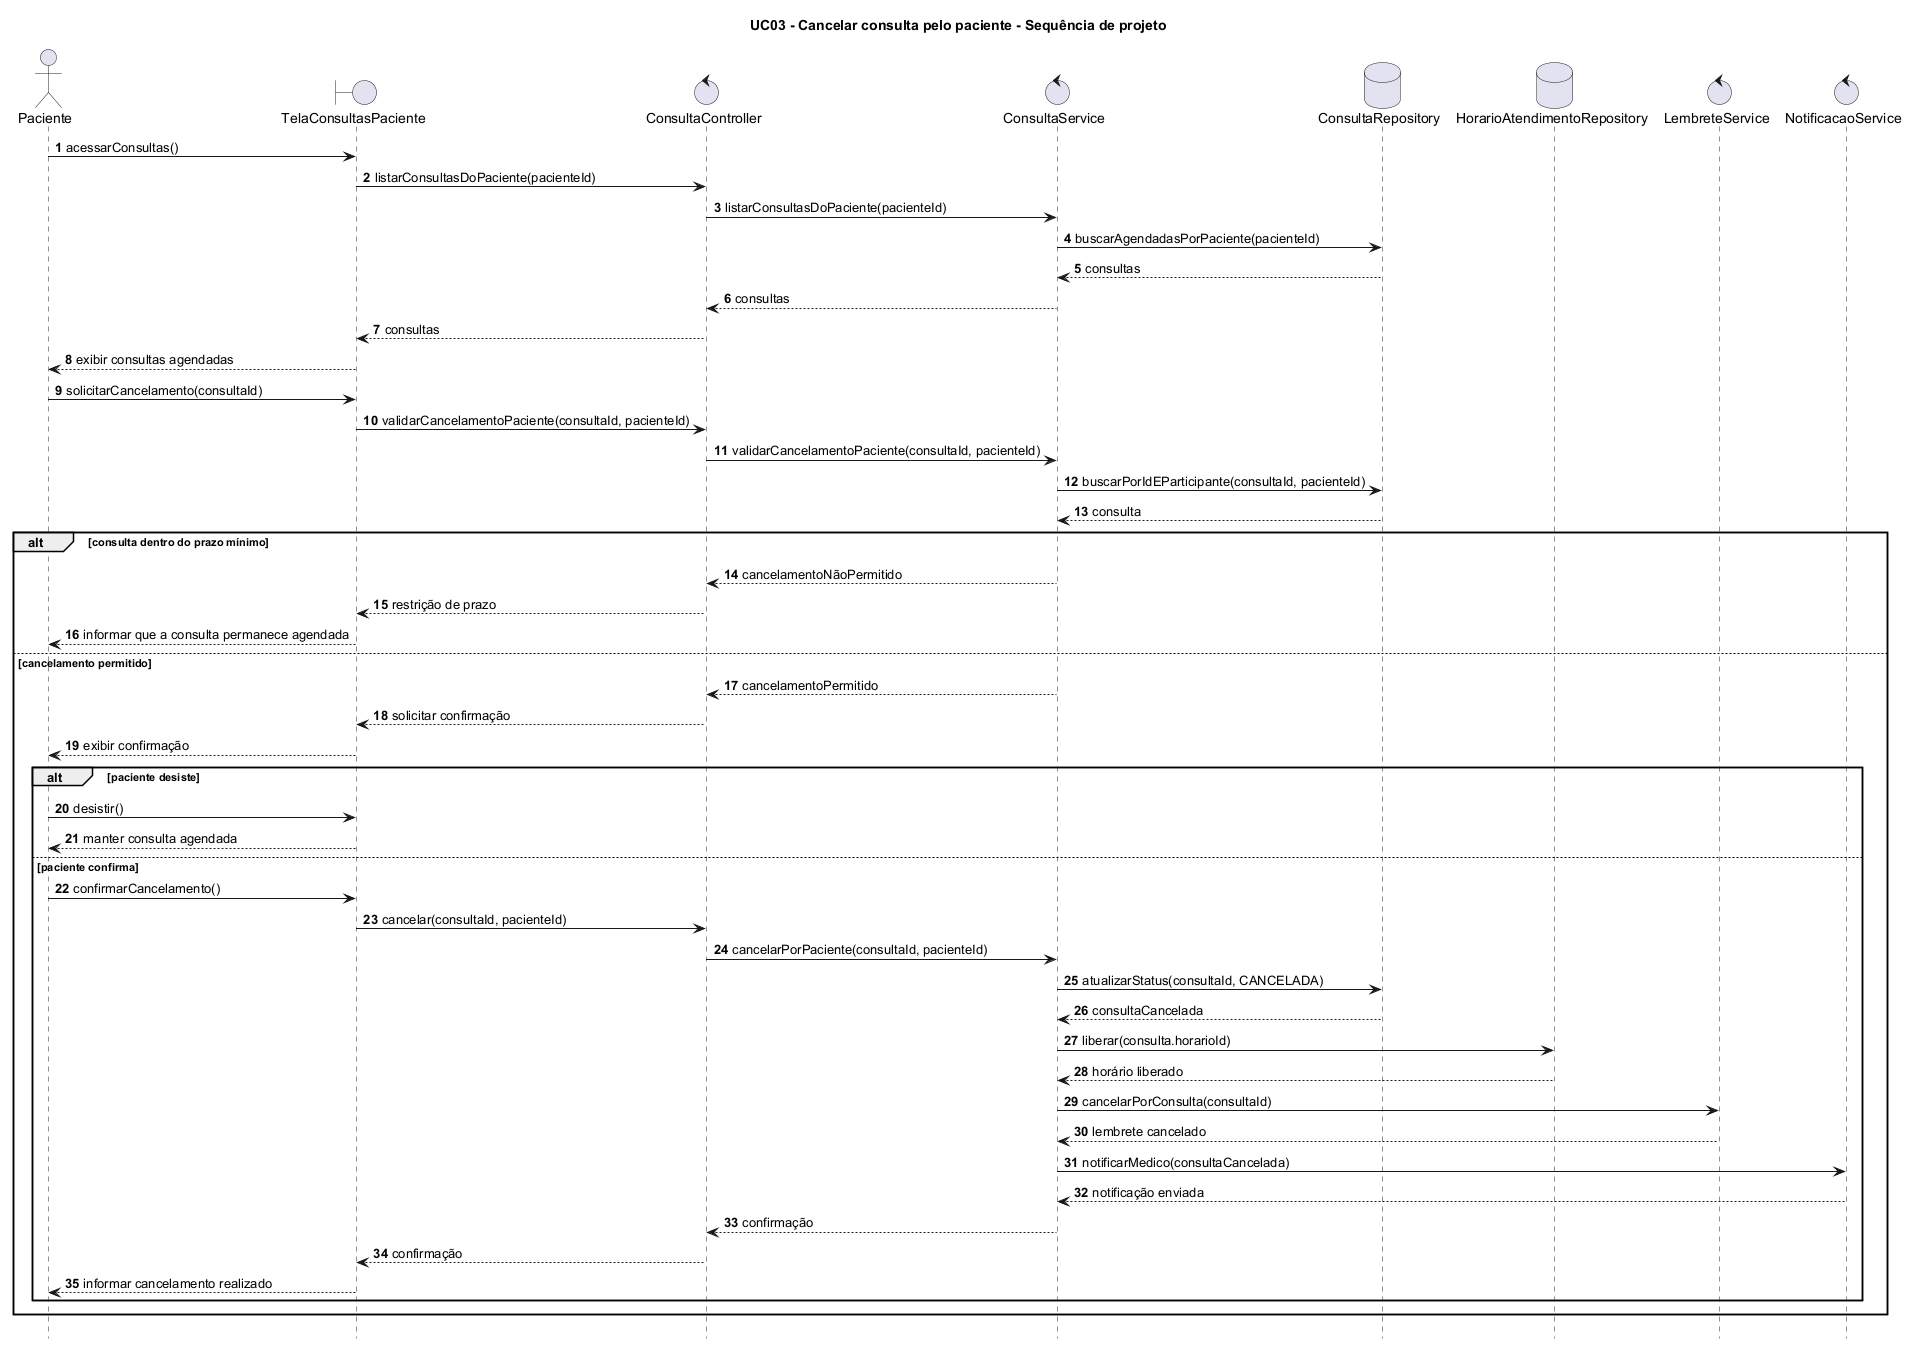

The diagram above was rendered by PlantUML. Its source (embedded in the PNG):
@startuml

title UC03 - Cancelar consulta pelo paciente - Sequência de projeto
hide footbox
autonumber

actor Paciente
boundary "TelaConsultasPaciente" as Tela
control "ConsultaController" as Controller
control "ConsultaService" as Service
database "ConsultaRepository" as ConsultaRepo
database "HorarioAtendimentoRepository" as HorarioRepo
control "LembreteService" as LembreteService
control "NotificacaoService" as NotificacaoService

Paciente -> Tela : acessarConsultas()
Tela -> Controller : listarConsultasDoPaciente(pacienteId)
Controller -> Service : listarConsultasDoPaciente(pacienteId)
Service -> ConsultaRepo : buscarAgendadasPorPaciente(pacienteId)
ConsultaRepo --> Service : consultas
Service --> Controller : consultas
Controller --> Tela : consultas
Tela --> Paciente : exibir consultas agendadas

Paciente -> Tela : solicitarCancelamento(consultaId)
Tela -> Controller : validarCancelamentoPaciente(consultaId, pacienteId)
Controller -> Service : validarCancelamentoPaciente(consultaId, pacienteId)
Service -> ConsultaRepo : buscarPorIdEParticipante(consultaId, pacienteId)
ConsultaRepo --> Service : consulta

alt consulta dentro do prazo mínimo
    Service --> Controller : cancelamentoNãoPermitido
    Controller --> Tela : restrição de prazo
    Tela --> Paciente : informar que a consulta permanece agendada
else cancelamento permitido
    Service --> Controller : cancelamentoPermitido
    Controller --> Tela : solicitar confirmação
    Tela --> Paciente : exibir confirmação

    alt paciente desiste
        Paciente -> Tela : desistir()
        Tela --> Paciente : manter consulta agendada
    else paciente confirma
        Paciente -> Tela : confirmarCancelamento()
        Tela -> Controller : cancelar(consultaId, pacienteId)
        Controller -> Service : cancelarPorPaciente(consultaId, pacienteId)
        Service -> ConsultaRepo : atualizarStatus(consultaId, CANCELADA)
        ConsultaRepo --> Service : consultaCancelada
        Service -> HorarioRepo : liberar(consulta.horarioId)
        HorarioRepo --> Service : horário liberado
        Service -> LembreteService : cancelarPorConsulta(consultaId)
        LembreteService --> Service : lembrete cancelado
        Service -> NotificacaoService : notificarMedico(consultaCancelada)
        NotificacaoService --> Service : notificação enviada
        Service --> Controller : confirmação
        Controller --> Tela : confirmação
        Tela --> Paciente : informar cancelamento realizado
    end
end

@enduml